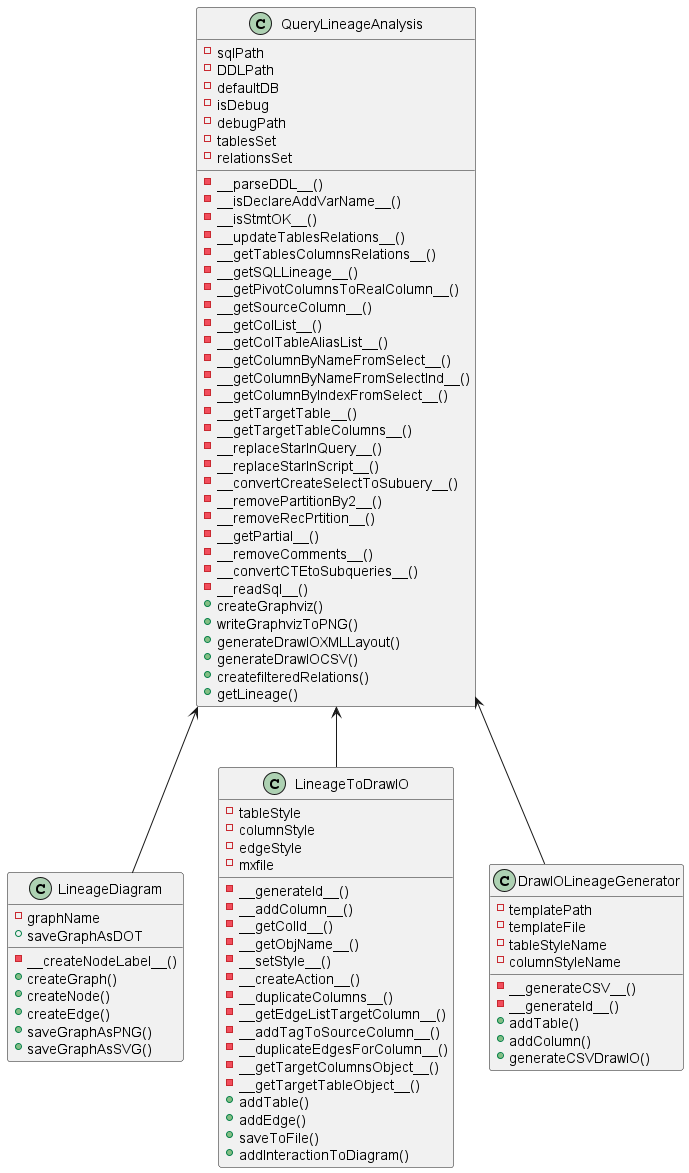

The diagram above was rendered by PlantUML. Its source (embedded in the PNG):
@startuml
'https://plantuml.com/class-diagram

class QueryLineageAnalysis {
- sqlPath
- DDLPath
- defaultDB
- isDebug
- debugPath
- tablesSet
- relationsSet
- __parseDDL__()
- __isDeclareAddVarName__()
- __isStmtOK__()
- __updateTablesRelations__()
- __getTablesColumnsRelations__()
- __getSQLLineage__()
- __getPivotColumnsToRealColumn__()
- __getSourceColumn__()
- __getColList__()
- __getColTableAliasList__()
- __getColumnByNameFromSelect__()
- __getColumnByNameFromSelectInd__()
- __getColumnByIndexFromSelect__()
- __getTargetTable__()
- __getTargetTableColumns__()
- __replaceStarInQuery__()
- __replaceStarInScript__()
- __convertCreateSelectToSubuery__()
- __removePartitionBy2__()
- __removeRecPrtition__()
- __getPartial__()
- __removeComments__()
- __convertCTEtoSubqueries__()
- __readSql__()
+ createGraphviz()
+ writeGraphvizToPNG()
+ generateDrawIOXMLLayout()
+ generateDrawIOCSV()
+ createfilteredRelations()
+ getLineage()
}

class LineageDiagram {
- graphName
- __createNodeLabel__()
+ createGraph()
+ createNode()
+ createEdge()
+ saveGraphAsPNG()
+ saveGraphAsSVG()
+ saveGraphAsDOT
}

class LineageToDrawIO {
- tableStyle
- columnStyle
- edgeStyle
- mxfile
- __generateId__()
- __addColumn__()
- __getColId__()
- __getObjName__()
- __setStyle__()
- __createAction__()
- __duplicateColumns__()
- __getEdgeListTargetColumn__()
- __addTagToSourceColumn__()
- __duplicateEdgesForColumn__()
- __getTargetColumnsObject__()
- __getTargetTableObject__()
+ addTable()
+ addEdge()
+ saveToFile()
+ addInteractionToDiagram()
}

class DrawIOLineageGenerator {
- templatePath
- templateFile
- tableStyleName
- columnStyleName
- __generateCSV__()
- __generateId__()
+ addTable()
+ addColumn()
+ generateCSVDrawIO()
}
QueryLineageAnalysis <-- LineageToDrawIO
QueryLineageAnalysis <-- LineageDiagram
QueryLineageAnalysis <-- DrawIOLineageGenerator

@enduml